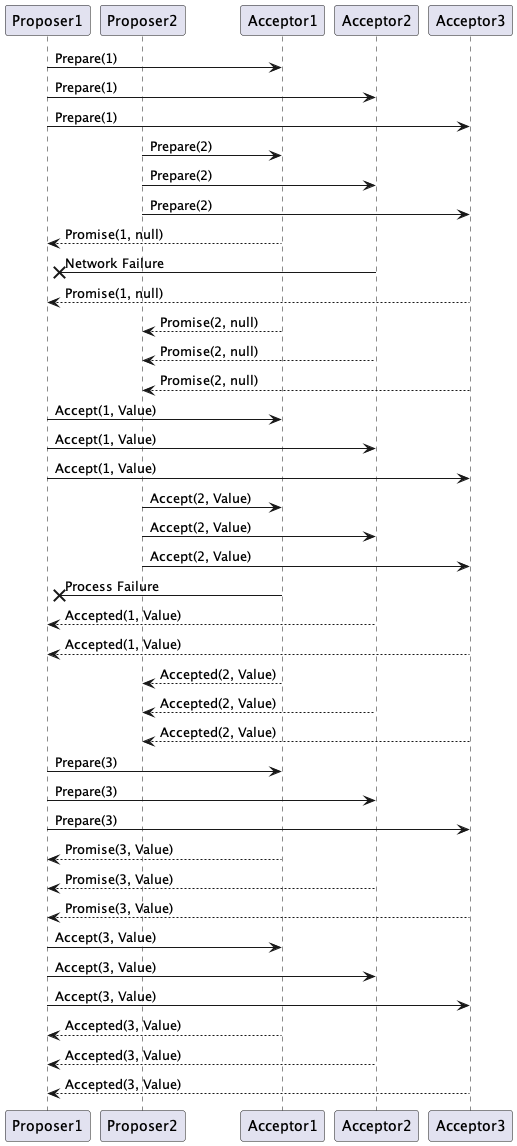

The diagram above was rendered by PlantUML. Its source (embedded in the PNG):
@startuml
participant "Proposer1" as P1
participant "Proposer2" as P2
participant "Acceptor1" as A1
participant "Acceptor2" as A2
participant "Acceptor3" as A3

P1 -> A1: Prepare(1)
P1 -> A2: Prepare(1)
P1 -> A3: Prepare(1)

P2 -> A1: Prepare(2)
P2 -> A2: Prepare(2)
P2 -> A3: Prepare(2)

A1 --> P1: Promise(1, null)
A2 -x P1: Network Failure
A3 --> P1: Promise(1, null)

A1 --> P2: Promise(2, null)
A2 --> P2: Promise(2, null)
A3 --> P2: Promise(2, null)

P1 -> A1: Accept(1, Value)
P1 -> A2: Accept(1, Value)
P1 -> A3: Accept(1, Value)

P2 -> A1: Accept(2, Value)
P2 -> A2: Accept(2, Value)
P2 -> A3: Accept(2, Value)

A1 -x P1: Process Failure
A2 --> P1: Accepted(1, Value)
A3 --> P1: Accepted(1, Value)

A1 --> P2: Accepted(2, Value)
A2 --> P2: Accepted(2, Value)
A3 --> P2: Accepted(2, Value)

P1 -> A1: Prepare(3)
P1 -> A2: Prepare(3)
P1 -> A3: Prepare(3)

A1 --> P1: Promise(3, Value)
A2 --> P1: Promise(3, Value)
A3 --> P1: Promise(3, Value)

P1 -> A1: Accept(3, Value)
P1 -> A2: Accept(3, Value)
P1 -> A3: Accept(3, Value)

A1 --> P1: Accepted(3, Value)
A2 --> P1: Accepted(3, Value)
A3 --> P1: Accepted(3, Value)

@enduml